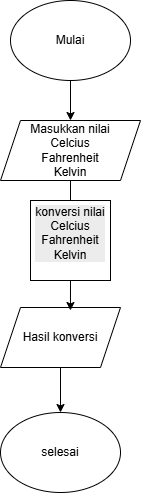

The diagram above was exported from draw.io. Its source (the exported page's mxGraphModel, read from the mxfile embedded in the PNG):
<mxGraphModel dx="1094" dy="597" grid="1" gridSize="10" guides="1" tooltips="1" connect="1" arrows="1" fold="1" page="1" pageScale="1" pageWidth="850" pageHeight="1100" math="0" shadow="0">
  <root>
    <mxCell id="0" />
    <mxCell id="1" parent="0" />
    <mxCell id="zG6Yvr7zRAeLN77n71Bl-8" edge="1" parent="1" source="zG6Yvr7zRAeLN77n71Bl-1" style="edgeStyle=orthogonalEdgeStyle;rounded=0;orthogonalLoop=1;jettySize=auto;html=1;exitX=0.5;exitY=1;exitDx=0;exitDy=0;entryX=0.5;entryY=0;entryDx=0;entryDy=0;" target="zG6Yvr7zRAeLN77n71Bl-2">
      <mxGeometry relative="1" as="geometry" />
    </mxCell>
    <mxCell id="zG6Yvr7zRAeLN77n71Bl-1" parent="1" style="ellipse;whiteSpace=wrap;html=1;" value="Mulai" vertex="1">
      <mxGeometry height="80" width="120" x="340" y="30" as="geometry" />
    </mxCell>
    <mxCell id="zG6Yvr7zRAeLN77n71Bl-9" edge="1" parent="1" source="zG6Yvr7zRAeLN77n71Bl-2" style="edgeStyle=orthogonalEdgeStyle;rounded=0;orthogonalLoop=1;jettySize=auto;html=1;">
      <mxGeometry relative="1" as="geometry">
        <mxPoint x="390" y="250" as="targetPoint" />
      </mxGeometry>
    </mxCell>
    <mxCell id="zG6Yvr7zRAeLN77n71Bl-2" parent="1" style="shape=parallelogram;perimeter=parallelogramPerimeter;whiteSpace=wrap;html=1;fixedSize=1;" value="Masukkan nilai&lt;div&gt;Celcius&lt;/div&gt;&lt;div&gt;Fahrenheit&lt;/div&gt;&lt;div&gt;Kelvin&lt;/div&gt;" vertex="1">
      <mxGeometry height="60" width="140" x="330" y="150" as="geometry" />
    </mxCell>
    <mxCell id="zG6Yvr7zRAeLN77n71Bl-6" parent="1" style="ellipse;whiteSpace=wrap;html=1;" value="selesai" vertex="1">
      <mxGeometry height="80" width="120" x="330" y="442" as="geometry" />
    </mxCell>
    <mxCell id="zG6Yvr7zRAeLN77n71Bl-22" parent="1" style="whiteSpace=wrap;html=1;aspect=fixed;" value="&#10;&lt;span style=&quot;color: rgb(0, 0, 0); font-family: Helvetica; font-size: 12px; font-style: normal; font-variant-ligatures: normal; font-variant-caps: normal; font-weight: 400; letter-spacing: normal; orphans: 2; text-align: center; text-indent: 0px; text-transform: none; widows: 2; word-spacing: 0px; -webkit-text-stroke-width: 0px; white-space: normal; background-color: rgb(236, 236, 236); text-decoration-thickness: initial; text-decoration-style: initial; text-decoration-color: initial; display: inline !important; float: none;&quot;&gt;konversi nilai&lt;/span&gt;&lt;div style=&quot;forced-color-adjust: none; color: rgb(0, 0, 0); font-family: Helvetica; font-size: 12px; font-style: normal; font-variant-ligatures: normal; font-variant-caps: normal; font-weight: 400; letter-spacing: normal; orphans: 2; text-align: center; text-indent: 0px; text-transform: none; widows: 2; word-spacing: 0px; -webkit-text-stroke-width: 0px; white-space: normal; background-color: rgb(236, 236, 236); text-decoration-thickness: initial; text-decoration-style: initial; text-decoration-color: initial;&quot;&gt;Celcius&lt;/div&gt;&lt;div style=&quot;forced-color-adjust: none; color: rgb(0, 0, 0); font-family: Helvetica; font-size: 12px; font-style: normal; font-variant-ligatures: normal; font-variant-caps: normal; font-weight: 400; letter-spacing: normal; orphans: 2; text-align: center; text-indent: 0px; text-transform: none; widows: 2; word-spacing: 0px; -webkit-text-stroke-width: 0px; white-space: normal; background-color: rgb(236, 236, 236); text-decoration-thickness: initial; text-decoration-style: initial; text-decoration-color: initial;&quot;&gt;Fahrenheit&lt;/div&gt;&lt;div style=&quot;forced-color-adjust: none; color: rgb(0, 0, 0); font-family: Helvetica; font-size: 12px; font-style: normal; font-variant-ligatures: normal; font-variant-caps: normal; font-weight: 400; letter-spacing: normal; orphans: 2; text-align: center; text-indent: 0px; text-transform: none; widows: 2; word-spacing: 0px; -webkit-text-stroke-width: 0px; white-space: normal; background-color: rgb(236, 236, 236); text-decoration-thickness: initial; text-decoration-style: initial; text-decoration-color: initial;&quot;&gt;Kelvin&lt;/div&gt;&#10;&#10;" vertex="1">
      <mxGeometry height="80" width="80" x="360" y="230" as="geometry" />
    </mxCell>
    <mxCell id="zG6Yvr7zRAeLN77n71Bl-24" edge="1" parent="1" style="edgeStyle=orthogonalEdgeStyle;rounded=0;orthogonalLoop=1;jettySize=auto;html=1;exitX=0.5;exitY=1;exitDx=0;exitDy=0;entryX=0.5;entryY=0;entryDx=0;entryDy=0;" target="zG6Yvr7zRAeLN77n71Bl-23" value="">
      <mxGeometry relative="1" as="geometry">
        <Array as="points" />
        <mxPoint x="393" y="360" as="sourcePoint" />
        <mxPoint x="391" y="442" as="targetPoint" />
      </mxGeometry>
    </mxCell>
    <mxCell id="zG6Yvr7zRAeLN77n71Bl-26" edge="1" parent="1" source="zG6Yvr7zRAeLN77n71Bl-23" style="edgeStyle=orthogonalEdgeStyle;rounded=0;orthogonalLoop=1;jettySize=auto;html=1;" target="zG6Yvr7zRAeLN77n71Bl-6" value="">
      <mxGeometry relative="1" as="geometry" />
    </mxCell>
    <mxCell id="zG6Yvr7zRAeLN77n71Bl-23" parent="1" style="shape=parallelogram;perimeter=parallelogramPerimeter;whiteSpace=wrap;html=1;fixedSize=1;" value="Hasil konversi" vertex="1">
      <mxGeometry height="60" width="120" x="330" y="337" as="geometry" />
    </mxCell>
    <mxCell id="zG6Yvr7zRAeLN77n71Bl-25" edge="1" parent="1" source="zG6Yvr7zRAeLN77n71Bl-22" style="edgeStyle=orthogonalEdgeStyle;rounded=0;orthogonalLoop=1;jettySize=auto;html=1;exitX=0.5;exitY=1;exitDx=0;exitDy=0;entryX=0.583;entryY=0.05;entryDx=0;entryDy=0;entryPerimeter=0;" target="zG6Yvr7zRAeLN77n71Bl-23">
      <mxGeometry relative="1" as="geometry" />
    </mxCell>
  </root>
</mxGraphModel>